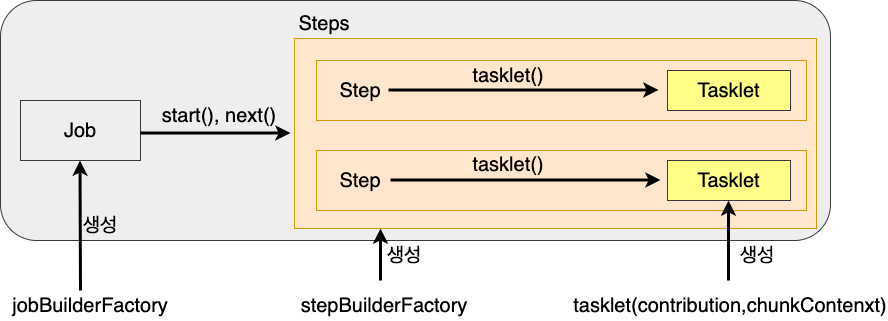

The diagram above was exported from draw.io. Its source (the exported page's mxGraphModel, read from the mxfile embedded in the PNG):
<mxGraphModel dx="1234" dy="794" grid="1" gridSize="10" guides="1" tooltips="1" connect="1" arrows="1" fold="1" page="1" pageScale="1" pageWidth="827" pageHeight="1169" math="0" shadow="0">
  <root>
    <mxCell id="0" />
    <mxCell id="1" parent="0" />
    <mxCell id="2" value="" style="rounded=1;whiteSpace=wrap;html=1;fillColor=#eeeeee;strokeColor=#36393d;" vertex="1" parent="1">
      <mxGeometry x="40" y="990" width="830" height="240" as="geometry" />
    </mxCell>
    <mxCell id="3" value="" style="rounded=0;whiteSpace=wrap;html=1;fillColor=#ffe6cc;strokeColor=#d79b00;" vertex="1" parent="1">
      <mxGeometry x="334" y="1028" width="522" height="190" as="geometry" />
    </mxCell>
    <mxCell id="4" value="&lt;font style=&quot;font-size: 20px;&quot;&gt;Job&lt;/font&gt;" style="rounded=0;whiteSpace=wrap;html=1;fillColor=#eeeeee;strokeColor=#36393d;" vertex="1" parent="1">
      <mxGeometry x="60" y="1090" width="120" height="60" as="geometry" />
    </mxCell>
    <mxCell id="5" value="" style="rounded=0;whiteSpace=wrap;html=1;fillColor=#ffe6cc;strokeColor=#d79b00;" vertex="1" parent="1">
      <mxGeometry x="356" y="1050" width="490" height="60" as="geometry" />
    </mxCell>
    <mxCell id="6" value="" style="rounded=0;whiteSpace=wrap;html=1;fillColor=#ffe6cc;strokeColor=#d79b00;" vertex="1" parent="1">
      <mxGeometry x="356" y="1140" width="490" height="60" as="geometry" />
    </mxCell>
    <mxCell id="7" value="Steps" style="text;html=1;strokeColor=none;fillColor=none;align=center;verticalAlign=middle;whiteSpace=wrap;rounded=0;fontSize=20;" vertex="1" parent="1">
      <mxGeometry x="334" y="998" width="60" height="30" as="geometry" />
    </mxCell>
    <mxCell id="8" value="" style="endArrow=classic;html=1;rounded=0;fontSize=20;strokeWidth=3;" edge="1" parent="1">
      <mxGeometry width="50" height="50" relative="1" as="geometry">
        <mxPoint x="180" y="1122.5" as="sourcePoint" />
        <mxPoint x="330" y="1122.5" as="targetPoint" />
      </mxGeometry>
    </mxCell>
    <mxCell id="9" value="Tasklet" style="rounded=0;whiteSpace=wrap;html=1;fontSize=20;fillColor=#ffff88;strokeColor=#36393d;" vertex="1" parent="1">
      <mxGeometry x="707" y="1060" width="123" height="40" as="geometry" />
    </mxCell>
    <mxCell id="10" value="Step" style="text;html=1;strokeColor=none;fillColor=none;align=center;verticalAlign=middle;whiteSpace=wrap;rounded=0;fontSize=20;" vertex="1" parent="1">
      <mxGeometry x="370" y="1065" width="60" height="30" as="geometry" />
    </mxCell>
    <mxCell id="11" value="Step" style="text;html=1;strokeColor=none;fillColor=none;align=center;verticalAlign=middle;whiteSpace=wrap;rounded=0;fontSize=20;" vertex="1" parent="1">
      <mxGeometry x="370" y="1155" width="60" height="30" as="geometry" />
    </mxCell>
    <mxCell id="12" value="" style="endArrow=classic;html=1;rounded=0;fontSize=20;strokeWidth=3;" edge="1" parent="1">
      <mxGeometry width="50" height="50" relative="1" as="geometry">
        <mxPoint x="430" y="1169.5" as="sourcePoint" />
        <mxPoint x="700" y="1169.5" as="targetPoint" />
      </mxGeometry>
    </mxCell>
    <mxCell id="13" value="Tasklet" style="rounded=0;whiteSpace=wrap;html=1;fontSize=20;fillColor=#ffff88;strokeColor=#36393d;" vertex="1" parent="1">
      <mxGeometry x="707" y="1150" width="123" height="40" as="geometry" />
    </mxCell>
    <mxCell id="14" value="" style="endArrow=classic;html=1;rounded=0;fontSize=20;strokeWidth=3;" edge="1" parent="1">
      <mxGeometry width="50" height="50" relative="1" as="geometry">
        <mxPoint x="428" y="1079.5" as="sourcePoint" />
        <mxPoint x="698" y="1079.5" as="targetPoint" />
      </mxGeometry>
    </mxCell>
    <mxCell id="15" value="" style="endArrow=classic;html=1;rounded=0;fontSize=20;strokeWidth=3;" edge="1" parent="1">
      <mxGeometry width="50" height="50" relative="1" as="geometry">
        <mxPoint x="120" y="1280" as="sourcePoint" />
        <mxPoint x="119.5" y="1150" as="targetPoint" />
      </mxGeometry>
    </mxCell>
    <mxCell id="16" value="jobBuilderFactory" style="text;html=1;strokeColor=none;fillColor=none;align=center;verticalAlign=middle;whiteSpace=wrap;rounded=0;fontSize=20;" vertex="1" parent="1">
      <mxGeometry x="100" y="1280" width="60" height="30" as="geometry" />
    </mxCell>
    <mxCell id="17" value="" style="endArrow=classic;html=1;rounded=0;fontSize=20;strokeWidth=3;" edge="1" parent="1">
      <mxGeometry width="50" height="50" relative="1" as="geometry">
        <mxPoint x="420" y="1270" as="sourcePoint" />
        <mxPoint x="420" y="1218" as="targetPoint" />
      </mxGeometry>
    </mxCell>
    <mxCell id="18" value="stepBuilderFactory" style="text;html=1;strokeColor=none;fillColor=none;align=center;verticalAlign=middle;whiteSpace=wrap;rounded=0;fontSize=20;" vertex="1" parent="1">
      <mxGeometry x="394" y="1280" width="60" height="30" as="geometry" />
    </mxCell>
    <mxCell id="19" value="" style="endArrow=classic;html=1;rounded=0;fontSize=20;strokeWidth=3;" edge="1" parent="1">
      <mxGeometry width="50" height="50" relative="1" as="geometry">
        <mxPoint x="768" y="1270" as="sourcePoint" />
        <mxPoint x="768" y="1190" as="targetPoint" />
      </mxGeometry>
    </mxCell>
    <mxCell id="20" value="tasklet(contribution,chunkContenxt)" style="text;html=1;strokeColor=none;fillColor=none;align=center;verticalAlign=middle;whiteSpace=wrap;rounded=0;fontSize=20;" vertex="1" parent="1">
      <mxGeometry x="740" y="1280" width="60" height="30" as="geometry" />
    </mxCell>
    <mxCell id="21" value="start(), next()" style="text;html=1;strokeColor=none;fillColor=none;align=center;verticalAlign=middle;whiteSpace=wrap;rounded=0;fontSize=20;" vertex="1" parent="1">
      <mxGeometry x="184" y="1090" width="150" height="30" as="geometry" />
    </mxCell>
    <mxCell id="22" value="tasklet()" style="text;html=1;strokeColor=none;fillColor=none;align=center;verticalAlign=middle;whiteSpace=wrap;rounded=0;fontSize=20;" vertex="1" parent="1">
      <mxGeometry x="473" y="1050" width="150" height="30" as="geometry" />
    </mxCell>
    <mxCell id="23" value="tasklet()" style="text;html=1;strokeColor=none;fillColor=none;align=center;verticalAlign=middle;whiteSpace=wrap;rounded=0;fontSize=20;" vertex="1" parent="1">
      <mxGeometry x="473" y="1139" width="150" height="30" as="geometry" />
    </mxCell>
    <mxCell id="24" value="생성" style="text;html=1;strokeColor=none;fillColor=none;align=center;verticalAlign=middle;whiteSpace=wrap;rounded=0;fontSize=20;" vertex="1" parent="1">
      <mxGeometry x="110" y="1200" width="60" height="30" as="geometry" />
    </mxCell>
    <mxCell id="25" value="생성" style="text;html=1;strokeColor=none;fillColor=none;align=center;verticalAlign=middle;whiteSpace=wrap;rounded=0;fontSize=20;" vertex="1" parent="1">
      <mxGeometry x="414" y="1230" width="60" height="30" as="geometry" />
    </mxCell>
    <mxCell id="26" value="생성" style="text;html=1;strokeColor=none;fillColor=none;align=center;verticalAlign=middle;whiteSpace=wrap;rounded=0;fontSize=20;" vertex="1" parent="1">
      <mxGeometry x="767" y="1230" width="60" height="30" as="geometry" />
    </mxCell>
  </root>
</mxGraphModel>